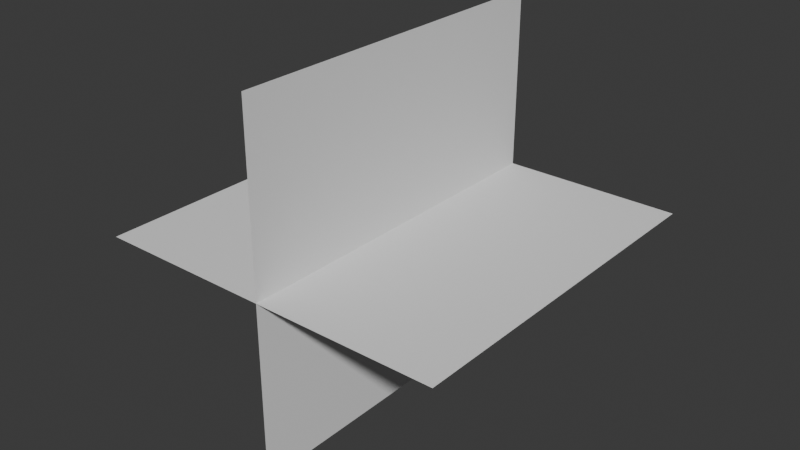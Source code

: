 # Source: MuzzlePlanes.blend  (saved by Blender 5.1.30; exported with 4.5.12 LTS)
import bpy
from mathutils import Matrix  # noqa: F401  (used for matrix-valued properties, if any)

bpy.ops.wm.read_factory_settings(use_empty=True)
scene = bpy.context.scene
scene.name = 'Scene'

# ---- collections
col_collection = bpy.data.collections.new('Collection'); scene.collection.children.link(col_collection)

# ---- world
world_world = bpy.data.worlds.new('World'); scene.world = world_world
world_world.use_nodes = True; world_world.node_tree.nodes.clear()
_N = world_world.node_tree.nodes; _L = world_world.node_tree.links
n0 = _N.new('ShaderNodeOutputWorld'); n0.name = 'World Output'; n0.location = (200, 100)
n1 = _N.new('ShaderNodeBackground'); n1.name = 'Background'; n1.location = (-200, 100)
n1.inputs[0].default_value = (0.05088, 0.05088, 0.05088, 1.0)
_L.new(n1.outputs[0], n0.inputs[0])
n0.is_active_output = True
world_world.color = (0.05088, 0.05088, 0.05088)
world_world.sun_shadow_jitter_overblur = 0.0

# ---- meshes
me_plane = bpy.data.meshes.new('Plane')
me_plane.from_pydata([(-1.0, -2.0, 0.0), (1.0, -2.0, 0.0), (-1.0, 0.0, 0.0), (1.0, 0.0, 0.0), (-5.96e-08, -2.0, 1.0), (5.96e-08, -2.0, -1.0), (-5.96e-08, 0.0, 1.0), (5.96e-08, 0.0, -1.0)], [], [(0, 1, 3, 2), (4, 5, 7, 6)])
_uv = me_plane.uv_layers.new(name='UVMap')
_uv.uv.foreach_set('vector', [2.98e-08, 1.0, 0.0, 2.98e-08, 1.0, 0.0, 1.0, 1.0, 2.98e-08, 1.0, 0.0, 2.98e-08, 1.0, 0.0, 1.0, 1.0])
me_plane.update()

# ---- objects
ob_plane = bpy.data.objects.new('Plane', me_plane)

# ---- transforms, parenting, visibility, modifiers, constraints
ob_plane.location = (0.0, 0.0, 0.0)

# ---- collection membership
col_collection.objects.link(ob_plane)

# ---- scene / render settings (as saved in the file)
scene.frame_start = 1; scene.frame_end = 250; scene.frame_set(1)
scene.render.engine = 'BLENDER_EEVEE_NEXT'
scene.render.bake_bias = 0.0
scene.render.bake_samples = 0
scene.cycles.sampling_pattern = 'TABULATED_SOBOL'
scene.eevee.use_volume_custom_range = False
bpy.context.view_layer.update()

# ---- added for rendering (the .blend has no active camera and no usable light): camera, sun
cam_auto = bpy.data.cameras.new('AutoCamera')
cam_auto.lens = 50.0
cam_auto.sensor_width = 36.0
cam_auto.clip_end = 1000.0
ob_auto_camera = bpy.data.objects.new('AutoCamera', cam_auto)
scene.collection.objects.link(ob_auto_camera)
ob_auto_camera.location = (3.20507, -4.84609, 2.56406)
ob_auto_camera.rotation_euler = (1.09748, -7.21219e-08, 0.694738)
scene.camera = ob_auto_camera
light_auto_sun = bpy.data.lights.new('AutoSun', 'SUN')
light_auto_sun.energy = 3.0
light_auto_sun.angle = 0.0523599
ob_auto_sun = bpy.data.objects.new('AutoSun', light_auto_sun)
scene.collection.objects.link(ob_auto_sun)
ob_auto_sun.rotation_euler = (0.872665, 0.174533, 0.523599)
bpy.context.view_layer.update()
